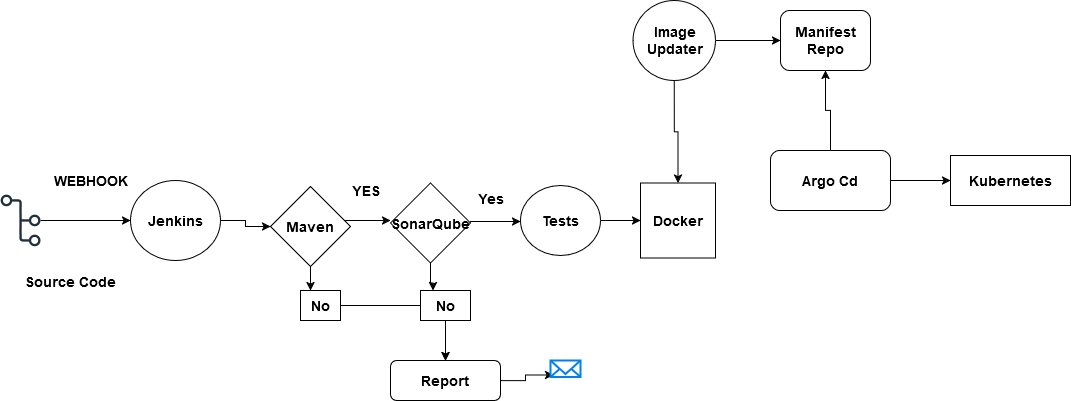

The diagram above was exported from draw.io. Its source (the exported page's mxGraphModel, read from the mxfile embedded in the PNG):
<mxGraphModel dx="2250" dy="744" grid="1" gridSize="10" guides="1" tooltips="1" connect="1" arrows="1" fold="1" page="1" pageScale="1" pageWidth="850" pageHeight="1100" math="0" shadow="0">
  <root>
    <mxCell id="0" />
    <mxCell id="1" parent="0" />
    <mxCell id="cj_4f-khpZQJlDMvbjq_-12" style="edgeStyle=orthogonalEdgeStyle;rounded=0;orthogonalLoop=1;jettySize=auto;html=1;entryX=0;entryY=0.5;entryDx=0;entryDy=0;" edge="1" parent="1" source="cj_4f-khpZQJlDMvbjq_-1" target="cj_4f-khpZQJlDMvbjq_-2">
      <mxGeometry relative="1" as="geometry" />
    </mxCell>
    <mxCell id="cj_4f-khpZQJlDMvbjq_-1" value="" style="sketch=0;outlineConnect=0;fontColor=#232F3E;gradientColor=none;fillColor=#232F3D;strokeColor=none;dashed=0;verticalLabelPosition=bottom;verticalAlign=top;align=center;html=1;fontSize=12;fontStyle=0;aspect=fixed;pointerEvents=1;shape=mxgraph.aws4.git_repository;" vertex="1" parent="1">
      <mxGeometry x="-30" y="284" width="40" height="52" as="geometry" />
    </mxCell>
    <mxCell id="cj_4f-khpZQJlDMvbjq_-13" style="edgeStyle=orthogonalEdgeStyle;rounded=0;orthogonalLoop=1;jettySize=auto;html=1;" edge="1" parent="1" source="cj_4f-khpZQJlDMvbjq_-2" target="cj_4f-khpZQJlDMvbjq_-23">
      <mxGeometry relative="1" as="geometry">
        <mxPoint x="230" y="310" as="targetPoint" />
        <Array as="points" />
      </mxGeometry>
    </mxCell>
    <mxCell id="cj_4f-khpZQJlDMvbjq_-2" value="&lt;font style=&quot;font-size: 14px;&quot;&gt;&lt;b&gt;Jenkins&lt;/b&gt;&lt;/font&gt;" style="ellipse;whiteSpace=wrap;html=1;" vertex="1" parent="1">
      <mxGeometry x="100" y="270" width="90" height="80" as="geometry" />
    </mxCell>
    <mxCell id="cj_4f-khpZQJlDMvbjq_-14" style="edgeStyle=orthogonalEdgeStyle;rounded=0;orthogonalLoop=1;jettySize=auto;html=1;entryX=0;entryY=0.5;entryDx=0;entryDy=0;" edge="1" parent="1">
      <mxGeometry relative="1" as="geometry">
        <mxPoint x="310" y="310" as="sourcePoint" />
        <mxPoint x="360" y="310" as="targetPoint" />
      </mxGeometry>
    </mxCell>
    <mxCell id="cj_4f-khpZQJlDMvbjq_-15" style="edgeStyle=orthogonalEdgeStyle;rounded=0;orthogonalLoop=1;jettySize=auto;html=1;exitX=1;exitY=0.5;exitDx=0;exitDy=0;" edge="1" parent="1" source="cj_4f-khpZQJlDMvbjq_-25" target="cj_4f-khpZQJlDMvbjq_-5">
      <mxGeometry relative="1" as="geometry">
        <mxPoint x="460" y="310" as="sourcePoint" />
        <Array as="points">
          <mxPoint x="440" y="311" />
        </Array>
      </mxGeometry>
    </mxCell>
    <mxCell id="cj_4f-khpZQJlDMvbjq_-16" style="edgeStyle=orthogonalEdgeStyle;rounded=0;orthogonalLoop=1;jettySize=auto;html=1;entryX=0;entryY=0.5;entryDx=0;entryDy=0;" edge="1" parent="1" source="cj_4f-khpZQJlDMvbjq_-5" target="cj_4f-khpZQJlDMvbjq_-6">
      <mxGeometry relative="1" as="geometry" />
    </mxCell>
    <mxCell id="cj_4f-khpZQJlDMvbjq_-5" value="&lt;b&gt;&lt;font style=&quot;font-size: 14px;&quot;&gt;Tests&lt;/font&gt;&lt;/b&gt;" style="ellipse;whiteSpace=wrap;html=1;" vertex="1" parent="1">
      <mxGeometry x="490" y="275" width="80" height="70" as="geometry" />
    </mxCell>
    <mxCell id="cj_4f-khpZQJlDMvbjq_-6" value="&lt;b&gt;&lt;font style=&quot;font-size: 14px;&quot;&gt;Docker&lt;/font&gt;&lt;/b&gt;" style="whiteSpace=wrap;html=1;aspect=fixed;" vertex="1" parent="1">
      <mxGeometry x="610" y="272.5" width="75" height="75" as="geometry" />
    </mxCell>
    <mxCell id="cj_4f-khpZQJlDMvbjq_-18" style="edgeStyle=orthogonalEdgeStyle;rounded=0;orthogonalLoop=1;jettySize=auto;html=1;entryX=0;entryY=0.5;entryDx=0;entryDy=0;" edge="1" parent="1" source="cj_4f-khpZQJlDMvbjq_-7" target="cj_4f-khpZQJlDMvbjq_-8">
      <mxGeometry relative="1" as="geometry" />
    </mxCell>
    <mxCell id="cj_4f-khpZQJlDMvbjq_-35" style="edgeStyle=orthogonalEdgeStyle;rounded=0;orthogonalLoop=1;jettySize=auto;html=1;" edge="1" parent="1" source="cj_4f-khpZQJlDMvbjq_-7" target="cj_4f-khpZQJlDMvbjq_-6">
      <mxGeometry relative="1" as="geometry" />
    </mxCell>
    <mxCell id="cj_4f-khpZQJlDMvbjq_-7" value="&lt;b&gt;&lt;font style=&quot;font-size: 14px;&quot;&gt;Image Updater&lt;/font&gt;&lt;/b&gt;" style="ellipse;whiteSpace=wrap;html=1;" vertex="1" parent="1">
      <mxGeometry x="602.5" y="90" width="82.5" height="80" as="geometry" />
    </mxCell>
    <mxCell id="cj_4f-khpZQJlDMvbjq_-8" value="&lt;b&gt;&lt;font style=&quot;font-size: 14px;&quot;&gt;Manifest Repo&lt;/font&gt;&lt;/b&gt;" style="rounded=1;whiteSpace=wrap;html=1;" vertex="1" parent="1">
      <mxGeometry x="750" y="100" width="90" height="60" as="geometry" />
    </mxCell>
    <mxCell id="cj_4f-khpZQJlDMvbjq_-20" style="edgeStyle=orthogonalEdgeStyle;rounded=0;orthogonalLoop=1;jettySize=auto;html=1;" edge="1" parent="1" source="cj_4f-khpZQJlDMvbjq_-10" target="cj_4f-khpZQJlDMvbjq_-11">
      <mxGeometry relative="1" as="geometry" />
    </mxCell>
    <mxCell id="cj_4f-khpZQJlDMvbjq_-36" style="edgeStyle=orthogonalEdgeStyle;rounded=0;orthogonalLoop=1;jettySize=auto;html=1;entryX=0.5;entryY=1;entryDx=0;entryDy=0;" edge="1" parent="1" source="cj_4f-khpZQJlDMvbjq_-10" target="cj_4f-khpZQJlDMvbjq_-8">
      <mxGeometry relative="1" as="geometry" />
    </mxCell>
    <mxCell id="cj_4f-khpZQJlDMvbjq_-10" value="&lt;font style=&quot;font-size: 14px;&quot;&gt;&lt;b&gt;Argo Cd&lt;/b&gt;&lt;/font&gt;" style="rounded=1;whiteSpace=wrap;html=1;" vertex="1" parent="1">
      <mxGeometry x="740" y="240" width="120" height="60" as="geometry" />
    </mxCell>
    <mxCell id="cj_4f-khpZQJlDMvbjq_-11" value="&lt;b&gt;&lt;font style=&quot;font-size: 14px;&quot;&gt;Kubernetes&lt;/font&gt;&lt;/b&gt;" style="rounded=0;whiteSpace=wrap;html=1;" vertex="1" parent="1">
      <mxGeometry x="920" y="245" width="120" height="50" as="geometry" />
    </mxCell>
    <mxCell id="cj_4f-khpZQJlDMvbjq_-34" style="edgeStyle=orthogonalEdgeStyle;rounded=0;orthogonalLoop=1;jettySize=auto;html=1;" edge="1" parent="1" source="cj_4f-khpZQJlDMvbjq_-21" target="cj_4f-khpZQJlDMvbjq_-28">
      <mxGeometry relative="1" as="geometry" />
    </mxCell>
    <mxCell id="cj_4f-khpZQJlDMvbjq_-21" value="&lt;font style=&quot;font-size: 14px;&quot;&gt;&lt;b&gt;No&lt;/b&gt;&lt;/font&gt;" style="rounded=0;whiteSpace=wrap;html=1;" vertex="1" parent="1">
      <mxGeometry x="270" y="380" width="40" height="30" as="geometry" />
    </mxCell>
    <mxCell id="cj_4f-khpZQJlDMvbjq_-31" style="edgeStyle=orthogonalEdgeStyle;rounded=0;orthogonalLoop=1;jettySize=auto;html=1;entryX=0.5;entryY=0;entryDx=0;entryDy=0;" edge="1" parent="1" source="cj_4f-khpZQJlDMvbjq_-22" target="cj_4f-khpZQJlDMvbjq_-28">
      <mxGeometry relative="1" as="geometry" />
    </mxCell>
    <mxCell id="cj_4f-khpZQJlDMvbjq_-22" value="&lt;b&gt;&lt;font style=&quot;font-size: 14px;&quot;&gt;No&lt;/font&gt;&lt;/b&gt;" style="rounded=0;whiteSpace=wrap;html=1;" vertex="1" parent="1">
      <mxGeometry x="390" y="380" width="50" height="30" as="geometry" />
    </mxCell>
    <mxCell id="cj_4f-khpZQJlDMvbjq_-33" style="edgeStyle=orthogonalEdgeStyle;rounded=0;orthogonalLoop=1;jettySize=auto;html=1;entryX=0.25;entryY=0;entryDx=0;entryDy=0;" edge="1" parent="1" source="cj_4f-khpZQJlDMvbjq_-23" target="cj_4f-khpZQJlDMvbjq_-21">
      <mxGeometry relative="1" as="geometry" />
    </mxCell>
    <mxCell id="cj_4f-khpZQJlDMvbjq_-23" value="&lt;b&gt;&lt;font style=&quot;font-size: 14px;&quot;&gt;Maven&lt;/font&gt;&lt;/b&gt;" style="rhombus;whiteSpace=wrap;html=1;" vertex="1" parent="1">
      <mxGeometry x="240" y="276" width="80" height="80" as="geometry" />
    </mxCell>
    <mxCell id="cj_4f-khpZQJlDMvbjq_-29" style="edgeStyle=orthogonalEdgeStyle;rounded=0;orthogonalLoop=1;jettySize=auto;html=1;entryX=0.25;entryY=0;entryDx=0;entryDy=0;" edge="1" parent="1" source="cj_4f-khpZQJlDMvbjq_-25" target="cj_4f-khpZQJlDMvbjq_-22">
      <mxGeometry relative="1" as="geometry" />
    </mxCell>
    <mxCell id="cj_4f-khpZQJlDMvbjq_-25" value="&lt;b&gt;&lt;font style=&quot;font-size: 14px;&quot;&gt;SonarQube&lt;/font&gt;&lt;/b&gt;" style="rhombus;whiteSpace=wrap;html=1;" vertex="1" parent="1">
      <mxGeometry x="360" y="272.5" width="80" height="80" as="geometry" />
    </mxCell>
    <mxCell id="cj_4f-khpZQJlDMvbjq_-27" value="&lt;b&gt;&lt;font style=&quot;font-size: 14px;&quot;&gt;YES&lt;/font&gt;&lt;/b&gt;" style="text;html=1;align=center;verticalAlign=middle;resizable=0;points=[];autosize=1;strokeColor=none;fillColor=none;" vertex="1" parent="1">
      <mxGeometry x="310" y="265" width="50" height="30" as="geometry" />
    </mxCell>
    <mxCell id="cj_4f-khpZQJlDMvbjq_-39" style="edgeStyle=orthogonalEdgeStyle;rounded=0;orthogonalLoop=1;jettySize=auto;html=1;entryX=0.1;entryY=0.875;entryDx=0;entryDy=0;entryPerimeter=0;" edge="1" parent="1" source="cj_4f-khpZQJlDMvbjq_-28" target="cj_4f-khpZQJlDMvbjq_-38">
      <mxGeometry relative="1" as="geometry" />
    </mxCell>
    <mxCell id="cj_4f-khpZQJlDMvbjq_-28" value="&lt;font style=&quot;font-size: 14px;&quot;&gt;&lt;b&gt;Report&lt;/b&gt;&lt;/font&gt;" style="rounded=1;whiteSpace=wrap;html=1;" vertex="1" parent="1">
      <mxGeometry x="360" y="450" width="110" height="40" as="geometry" />
    </mxCell>
    <mxCell id="cj_4f-khpZQJlDMvbjq_-32" value="&lt;b&gt;&lt;font style=&quot;font-size: 14px;&quot;&gt;Yes&lt;/font&gt;&lt;/b&gt;" style="text;html=1;align=center;verticalAlign=middle;resizable=0;points=[];autosize=1;strokeColor=none;fillColor=none;" vertex="1" parent="1">
      <mxGeometry x="435" y="272.5" width="50" height="30" as="geometry" />
    </mxCell>
    <mxCell id="cj_4f-khpZQJlDMvbjq_-38" value="" style="html=1;verticalLabelPosition=bottom;align=center;labelBackgroundColor=#ffffff;verticalAlign=top;strokeWidth=2;strokeColor=#0080F0;shadow=0;dashed=0;shape=mxgraph.ios7.icons.mail;" vertex="1" parent="1">
      <mxGeometry x="520" y="450" width="30" height="16.5" as="geometry" />
    </mxCell>
    <mxCell id="cj_4f-khpZQJlDMvbjq_-40" value="&lt;font style=&quot;font-size: 14px;&quot;&gt;&lt;b&gt;Source Code&lt;/b&gt;&lt;/font&gt;" style="text;html=1;align=center;verticalAlign=middle;resizable=0;points=[];autosize=1;strokeColor=none;fillColor=none;" vertex="1" parent="1">
      <mxGeometry x="-15" y="356" width="110" height="30" as="geometry" />
    </mxCell>
    <mxCell id="cj_4f-khpZQJlDMvbjq_-42" value="&lt;b&gt;&lt;font style=&quot;font-size: 14px;&quot;&gt;WEBHOOK&lt;/font&gt;&lt;/b&gt;" style="text;html=1;align=center;verticalAlign=middle;resizable=0;points=[];autosize=1;strokeColor=none;fillColor=none;" vertex="1" parent="1">
      <mxGeometry x="10" y="255" width="100" height="30" as="geometry" />
    </mxCell>
  </root>
</mxGraphModel>